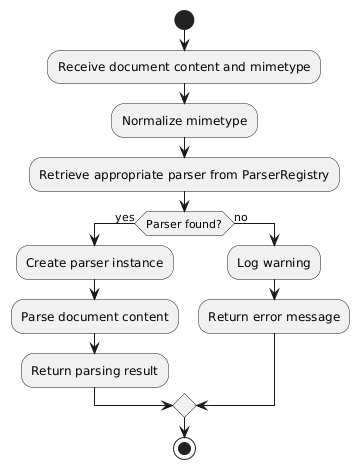

The diagram above was rendered by PlantUML. Its source (embedded in the PNG):
@startuml
start
:Receive document content and mimetype;
:Normalize mimetype;
:Retrieve appropriate parser from ParserRegistry;
if (Parser found?) then (yes)
    :Create parser instance;
    :Parse document content;
    :Return parsing result;
else (no)
    :Log warning;
    :Return error message;
endif
stop
@enduml